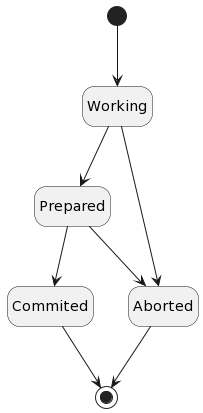

The diagram above was rendered by PlantUML. Its source (embedded in the PNG):
@startuml
hide empty description
[*] --> Working
Working --> Prepared
Prepared --> Commited
Prepared --> Aborted
Working --> Aborted
Aborted --> [*]
Commited --> [*]
@enduml